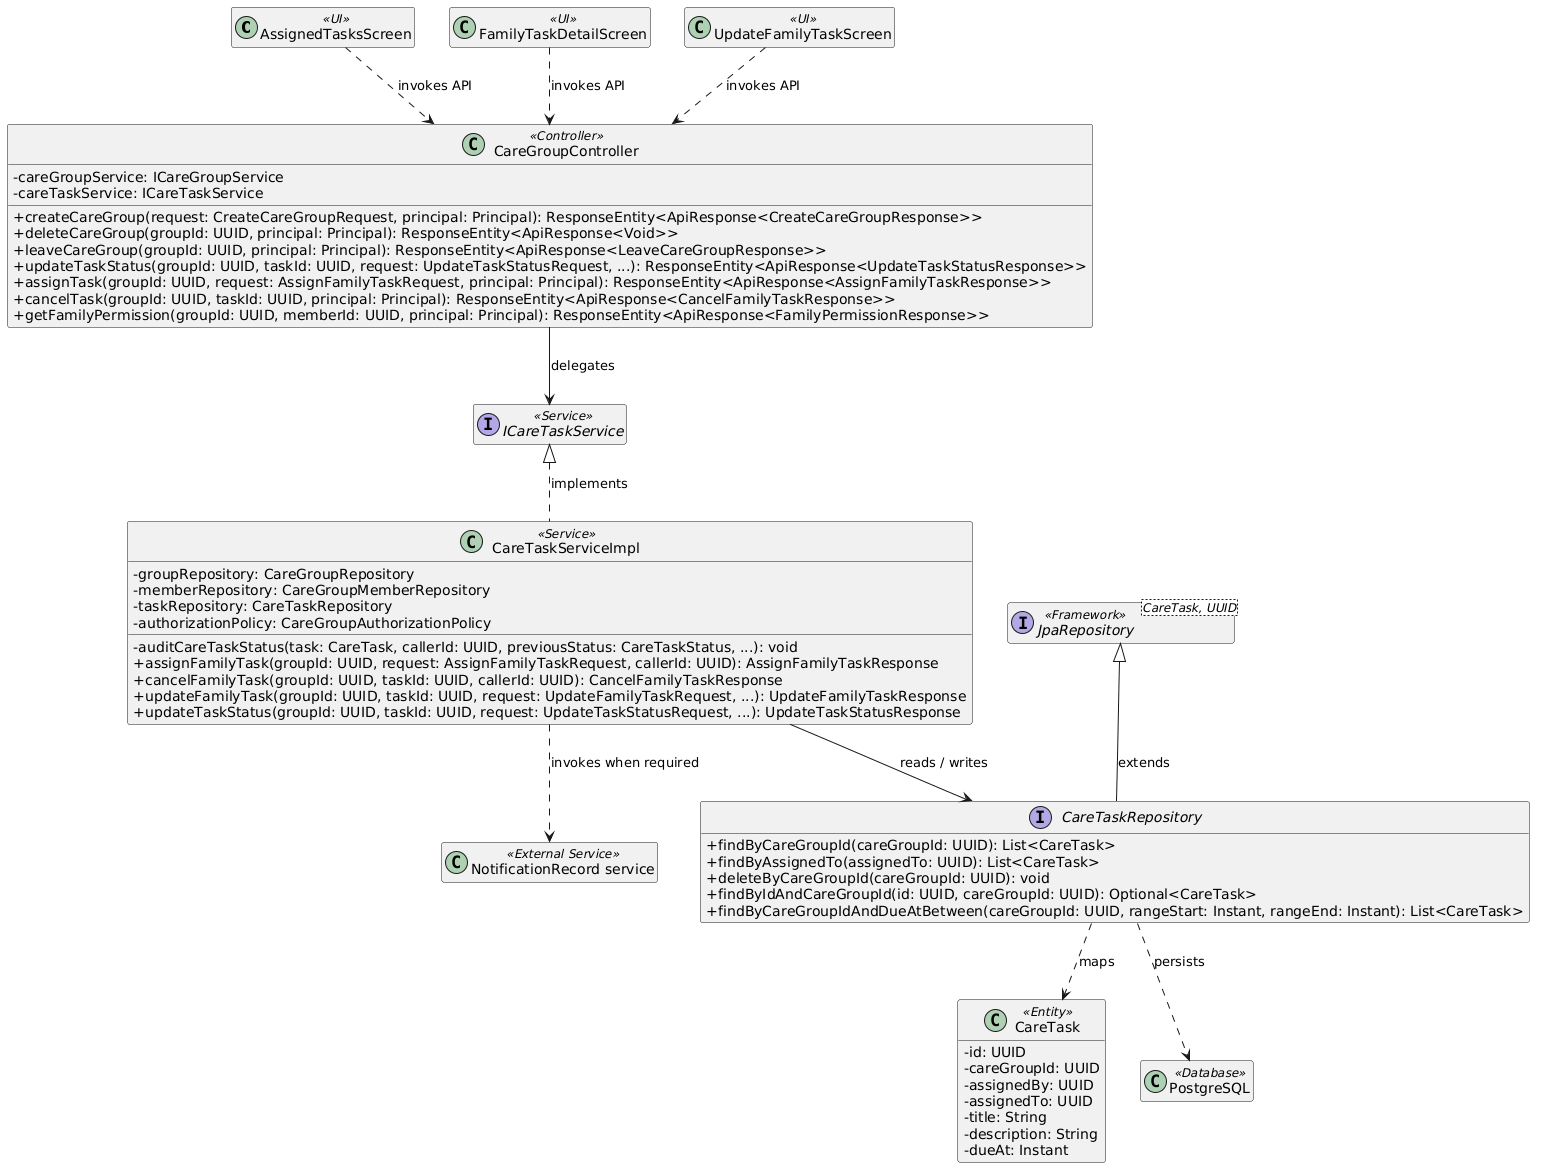

The diagram above was rendered by PlantUML. Its source (embedded in the PNG):
@startuml
skinparam classAttributeIconSize 0
hide empty members

class "AssignedTasksScreen" as UI1 <<UI>>
class "FamilyTaskDetailScreen" as UI2 <<UI>>
class "UpdateFamilyTaskScreen" as UI3 <<UI>>
class "CareGroupController" as Controller1 <<Controller>> {
  - careGroupService: ICareGroupService
  - careTaskService: ICareTaskService
  + createCareGroup(request: CreateCareGroupRequest, principal: Principal): ResponseEntity<ApiResponse<CreateCareGroupResponse>>
  + deleteCareGroup(groupId: UUID, principal: Principal): ResponseEntity<ApiResponse<Void>>
  + leaveCareGroup(groupId: UUID, principal: Principal): ResponseEntity<ApiResponse<LeaveCareGroupResponse>>
  + updateTaskStatus(groupId: UUID, taskId: UUID, request: UpdateTaskStatusRequest, ...): ResponseEntity<ApiResponse<UpdateTaskStatusResponse>>
  + assignTask(groupId: UUID, request: AssignFamilyTaskRequest, principal: Principal): ResponseEntity<ApiResponse<AssignFamilyTaskResponse>>
  + cancelTask(groupId: UUID, taskId: UUID, principal: Principal): ResponseEntity<ApiResponse<CancelFamilyTaskResponse>>
  + getFamilyPermission(groupId: UUID, memberId: UUID, principal: Principal): ResponseEntity<ApiResponse<FamilyPermissionResponse>>
}
class "CareTaskServiceImpl" as Service1 <<Service>> {
  - groupRepository: CareGroupRepository
  - memberRepository: CareGroupMemberRepository
  - taskRepository: CareTaskRepository
  - authorizationPolicy: CareGroupAuthorizationPolicy
  - auditCareTaskStatus(task: CareTask, callerId: UUID, previousStatus: CareTaskStatus, ...): void
  + assignFamilyTask(groupId: UUID, request: AssignFamilyTaskRequest, callerId: UUID): AssignFamilyTaskResponse
  + cancelFamilyTask(groupId: UUID, taskId: UUID, callerId: UUID): CancelFamilyTaskResponse
  + updateFamilyTask(groupId: UUID, taskId: UUID, request: UpdateFamilyTaskRequest, ...): UpdateFamilyTaskResponse
  + updateTaskStatus(groupId: UUID, taskId: UUID, request: UpdateTaskStatusRequest, ...): UpdateTaskStatusResponse
}
interface "ICareTaskService" as Service1Contract <<Service>>
interface "CareTaskRepository" as Repository1 {
  + findByCareGroupId(careGroupId: UUID): List<CareTask>
  + findByAssignedTo(assignedTo: UUID): List<CareTask>
  + deleteByCareGroupId(careGroupId: UUID): void
  + findByIdAndCareGroupId(id: UUID, careGroupId: UUID): Optional<CareTask>
  + findByCareGroupIdAndDueAtBetween(careGroupId: UUID, rangeStart: Instant, rangeEnd: Instant): List<CareTask>
}
class "CareTask" as Entity1 <<Entity>> {
  - id: UUID
  - careGroupId: UUID
  - assignedBy: UUID
  - assignedTo: UUID
  - title: String
  - description: String
  - dueAt: Instant
}
interface "JpaRepository<CareTask, UUID>" as Repository1Base <<Framework>>
class "PostgreSQL" as DB <<Database>>
class "NotificationRecord service" as External <<External Service>>

Service1Contract <|.. Service1 : implements
Repository1Base <|-- Repository1 : extends
UI1 ..> Controller1 : invokes API
UI2 ..> Controller1 : invokes API
UI3 ..> Controller1 : invokes API
Controller1 --> Service1Contract : delegates
Service1 --> Repository1 : reads / writes
Repository1 ..> Entity1 : maps
Repository1 ..> DB : persists
Service1 ..> External : invokes when required
@enduml